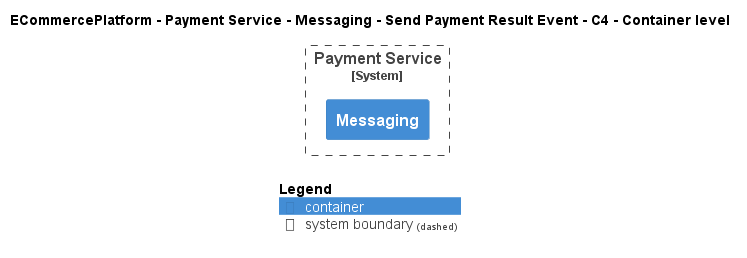

The diagram above was rendered by PlantUML. Its source (embedded in the PNG):
@startuml
!include ..\..\..\..\..\..\..\.c4s\C4_Container.puml

AddElementTag("c4interflow:lifecycle:new", $bgColor=green, $fontColor=#ffffff, $borderColor=green, $shadowing="False")
AddElementTag("c4interflow:lifecycle:changed", $bgColor=orange, $fontColor=#ffffff, $borderColor=orange, $shadowing="False")
AddElementTag("c4interflow:lifecycle:removed", $bgColor=red, $fontColor=#ffffff, $borderColor=red, $shadowing="False")

AddRelTag("c4interflow:lifecycle:new", $textColor=green, $lineColor=green)
AddRelTag("c4interflow:lifecycle:changed", $textColor=orange, $lineColor=orange)
AddRelTag("c4interflow:lifecycle:removed", $textColor=red, $lineColor=red)

SHOW_PERSON_PORTRAIT()
LAYOUT_TOP_DOWN()

skinparam linetype polyline

title ECommercePlatform - Payment Service - Messaging - Send Payment Result Event - C4 - Container level


System_Boundary(ECommercePlatform.SoftwareSystems.PaymentService, "Payment Service") {
    Container(ECommercePlatform.SoftwareSystems.PaymentService.Containers.Messaging, "Messaging", "", "")
}



SHOW_LEGEND()
@enduml